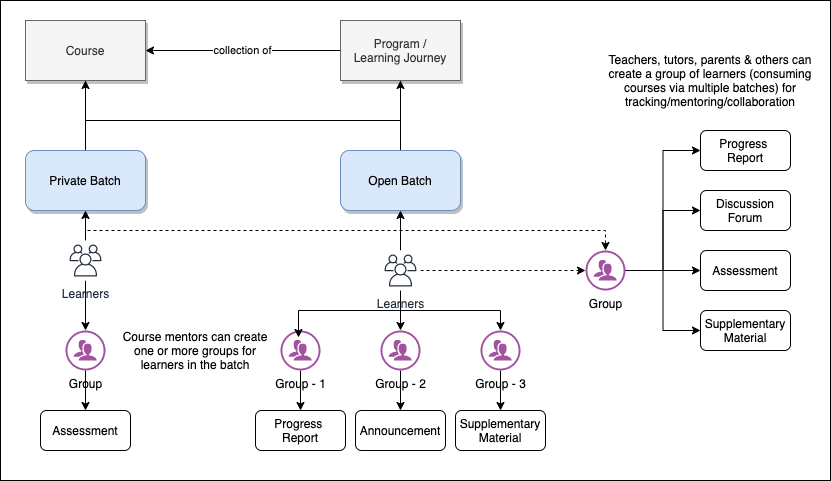

The diagram above was exported from draw.io. Its source (the exported page's mxGraphModel, read from the mxfile embedded in the PNG):
<mxGraphModel dx="946" dy="477" grid="1" gridSize="10" guides="1" tooltips="1" connect="1" arrows="1" fold="1" page="1" pageScale="1" pageWidth="850" pageHeight="1100" math="0" shadow="0">
  <root>
    <mxCell id="0" />
    <mxCell id="1" parent="0" />
    <mxCell id="_EbajGtChTob5LDWWMfw-34" value="" style="edgeStyle=orthogonalEdgeStyle;rounded=0;orthogonalLoop=1;jettySize=auto;html=1;dashed=1;strokeColor=#000000;" parent="1" edge="1">
      <mxGeometry relative="1" as="geometry">
        <mxPoint x="725" y="315" as="sourcePoint" />
      </mxGeometry>
    </mxCell>
    <mxCell id="jObHAbPIj-tIjap2UNEB-27" value="" style="rounded=0;whiteSpace=wrap;html=1;fontSize=12;align=center;" vertex="1" parent="1">
      <mxGeometry x="10" y="10" width="830" height="480" as="geometry" />
    </mxCell>
    <mxCell id="jObHAbPIj-tIjap2UNEB-28" style="edgeStyle=orthogonalEdgeStyle;rounded=0;orthogonalLoop=1;jettySize=auto;html=1;entryX=0.5;entryY=1;entryDx=0;entryDy=0;exitX=0.5;exitY=0;exitDx=0;exitDy=0;" edge="1" parent="1" source="jObHAbPIj-tIjap2UNEB-30" target="jObHAbPIj-tIjap2UNEB-36">
      <mxGeometry relative="1" as="geometry">
        <mxPoint x="460" y="100" as="targetPoint" />
        <Array as="points">
          <mxPoint x="410" y="140" />
          <mxPoint x="410" y="140" />
        </Array>
      </mxGeometry>
    </mxCell>
    <mxCell id="jObHAbPIj-tIjap2UNEB-29" style="edgeStyle=orthogonalEdgeStyle;rounded=0;orthogonalLoop=1;jettySize=auto;html=1;endArrow=none;endFill=0;fontSize=10;" edge="1" parent="1" source="jObHAbPIj-tIjap2UNEB-30">
      <mxGeometry relative="1" as="geometry">
        <mxPoint x="95" y="90" as="targetPoint" />
        <Array as="points">
          <mxPoint x="410" y="130" />
          <mxPoint x="95" y="130" />
        </Array>
      </mxGeometry>
    </mxCell>
    <mxCell id="jObHAbPIj-tIjap2UNEB-30" value="Open Batch" style="rounded=1;whiteSpace=wrap;html=1;fillColor=#dae8fc;strokeColor=#6c8ebf;shadow=1;" vertex="1" parent="1">
      <mxGeometry x="350" y="160" width="120" height="60" as="geometry" />
    </mxCell>
    <mxCell id="jObHAbPIj-tIjap2UNEB-31" value="Course" style="rounded=0;whiteSpace=wrap;html=1;fillColor=#f5f5f5;strokeColor=#666666;fontColor=#333333;shadow=1;" vertex="1" parent="1">
      <mxGeometry x="35" y="30" width="120" height="60" as="geometry" />
    </mxCell>
    <mxCell id="jObHAbPIj-tIjap2UNEB-32" style="edgeStyle=orthogonalEdgeStyle;rounded=0;orthogonalLoop=1;jettySize=auto;html=1;entryX=0.5;entryY=1;entryDx=0;entryDy=0;" edge="1" parent="1" source="jObHAbPIj-tIjap2UNEB-34" target="jObHAbPIj-tIjap2UNEB-31">
      <mxGeometry relative="1" as="geometry">
        <Array as="points">
          <mxPoint x="95" y="140" />
          <mxPoint x="95" y="140" />
        </Array>
      </mxGeometry>
    </mxCell>
    <mxCell id="jObHAbPIj-tIjap2UNEB-33" style="edgeStyle=orthogonalEdgeStyle;rounded=0;orthogonalLoop=1;jettySize=auto;html=1;entryX=0.5;entryY=1;entryDx=0;entryDy=0;endArrow=none;endFill=0;fontSize=10;exitX=0.5;exitY=0;exitDx=0;exitDy=0;" edge="1" parent="1" source="jObHAbPIj-tIjap2UNEB-34" target="jObHAbPIj-tIjap2UNEB-36">
      <mxGeometry relative="1" as="geometry">
        <Array as="points">
          <mxPoint x="95" y="130" />
          <mxPoint x="410" y="130" />
        </Array>
      </mxGeometry>
    </mxCell>
    <mxCell id="jObHAbPIj-tIjap2UNEB-34" value="Private Batch" style="rounded=1;whiteSpace=wrap;html=1;fillColor=#dae8fc;strokeColor=#6c8ebf;shadow=1;" vertex="1" parent="1">
      <mxGeometry x="35" y="160" width="120" height="60" as="geometry" />
    </mxCell>
    <mxCell id="jObHAbPIj-tIjap2UNEB-35" value="collection of" style="edgeStyle=orthogonalEdgeStyle;rounded=0;orthogonalLoop=1;jettySize=auto;html=1;entryX=1;entryY=0.5;entryDx=0;entryDy=0;" edge="1" parent="1" source="jObHAbPIj-tIjap2UNEB-36" target="jObHAbPIj-tIjap2UNEB-31">
      <mxGeometry relative="1" as="geometry" />
    </mxCell>
    <mxCell id="jObHAbPIj-tIjap2UNEB-36" value="Program /&lt;br&gt;Learning Journey" style="rounded=0;whiteSpace=wrap;html=1;fillColor=#f5f5f5;strokeColor=#666666;fontColor=#333333;shadow=1;" vertex="1" parent="1">
      <mxGeometry x="350" y="30" width="120" height="60" as="geometry" />
    </mxCell>
    <mxCell id="jObHAbPIj-tIjap2UNEB-37" style="edgeStyle=orthogonalEdgeStyle;rounded=0;orthogonalLoop=1;jettySize=auto;html=1;entryX=0.5;entryY=0;entryDx=0;entryDy=0;" edge="1" parent="1" source="jObHAbPIj-tIjap2UNEB-38">
      <mxGeometry relative="1" as="geometry">
        <mxPoint x="310" y="420" as="targetPoint" />
      </mxGeometry>
    </mxCell>
    <mxCell id="jObHAbPIj-tIjap2UNEB-38" value="Group - 1" style="verticalLabelPosition=bottom;html=1;fillColor=#A153A0;verticalAlign=top;pointerEvents=1;align=center;points=[[0.25,0,0],[0.5,0,0],[0.75,0,0],[1,0.5,0],[0.75,1,0],[0.5,1,0],[0.25,1,0],[0,0.5,0],[0.125,0.25,0],[0.125,0.75,0],[0.875,0.25,0],[0.875,0.75,0]];shape=mxgraph.cisco_safe.design.users;" vertex="1" parent="1">
      <mxGeometry x="290" y="340" width="40" height="40" as="geometry" />
    </mxCell>
    <mxCell id="jObHAbPIj-tIjap2UNEB-39" style="edgeStyle=orthogonalEdgeStyle;rounded=0;orthogonalLoop=1;jettySize=auto;html=1;entryX=0.5;entryY=0;entryDx=0;entryDy=0;" edge="1" parent="1" source="jObHAbPIj-tIjap2UNEB-40">
      <mxGeometry relative="1" as="geometry">
        <mxPoint x="410" y="420" as="targetPoint" />
      </mxGeometry>
    </mxCell>
    <mxCell id="jObHAbPIj-tIjap2UNEB-40" value="Group - 2" style="verticalLabelPosition=bottom;html=1;fillColor=#A153A0;verticalAlign=top;pointerEvents=1;align=center;points=[[0.25,0,0],[0.5,0,0],[0.75,0,0],[1,0.5,0],[0.75,1,0],[0.5,1,0],[0.25,1,0],[0,0.5,0],[0.125,0.25,0],[0.125,0.75,0],[0.875,0.25,0],[0.875,0.75,0]];shape=mxgraph.cisco_safe.design.users;" vertex="1" parent="1">
      <mxGeometry x="390" y="340" width="40" height="40" as="geometry" />
    </mxCell>
    <mxCell id="jObHAbPIj-tIjap2UNEB-41" style="edgeStyle=orthogonalEdgeStyle;rounded=0;orthogonalLoop=1;jettySize=auto;html=1;entryX=0.5;entryY=0;entryDx=0;entryDy=0;" edge="1" parent="1" source="jObHAbPIj-tIjap2UNEB-42" target="jObHAbPIj-tIjap2UNEB-43">
      <mxGeometry relative="1" as="geometry" />
    </mxCell>
    <mxCell id="jObHAbPIj-tIjap2UNEB-42" value="Group" style="verticalLabelPosition=bottom;html=1;fillColor=#A153A0;verticalAlign=top;pointerEvents=1;align=center;points=[[0.25,0,0],[0.5,0,0],[0.75,0,0],[1,0.5,0],[0.75,1,0],[0.5,1,0],[0.25,1,0],[0,0.5,0],[0.125,0.25,0],[0.125,0.75,0],[0.875,0.25,0],[0.875,0.75,0]];shape=mxgraph.cisco_safe.design.users;" vertex="1" parent="1">
      <mxGeometry x="75" y="340" width="40" height="40" as="geometry" />
    </mxCell>
    <mxCell id="jObHAbPIj-tIjap2UNEB-43" value="Assessment" style="rounded=1;whiteSpace=wrap;html=1;strokeColor=#000000;" vertex="1" parent="1">
      <mxGeometry x="50" y="420" width="90" height="40" as="geometry" />
    </mxCell>
    <mxCell id="jObHAbPIj-tIjap2UNEB-44" value="Progress &lt;br&gt;Report" style="rounded=1;whiteSpace=wrap;html=1;strokeColor=#000000;" vertex="1" parent="1">
      <mxGeometry x="265" y="420" width="90" height="40" as="geometry" />
    </mxCell>
    <mxCell id="jObHAbPIj-tIjap2UNEB-45" value="Announcement" style="rounded=1;whiteSpace=wrap;html=1;strokeColor=#000000;" vertex="1" parent="1">
      <mxGeometry x="365" y="420" width="90" height="40" as="geometry" />
    </mxCell>
    <mxCell id="jObHAbPIj-tIjap2UNEB-46" value="Assessment" style="rounded=1;whiteSpace=wrap;html=1;strokeColor=#000000;" vertex="1" parent="1">
      <mxGeometry x="710" y="260" width="90" height="40" as="geometry" />
    </mxCell>
    <mxCell id="jObHAbPIj-tIjap2UNEB-47" value="Supplementary Material" style="rounded=1;whiteSpace=wrap;html=1;strokeColor=#000000;" vertex="1" parent="1">
      <mxGeometry x="710" y="320" width="90" height="40" as="geometry" />
    </mxCell>
    <mxCell id="jObHAbPIj-tIjap2UNEB-48" value="Progress &lt;br&gt;Report" style="rounded=1;whiteSpace=wrap;html=1;strokeColor=#000000;" vertex="1" parent="1">
      <mxGeometry x="710" y="140" width="90" height="40" as="geometry" />
    </mxCell>
    <mxCell id="jObHAbPIj-tIjap2UNEB-49" style="edgeStyle=orthogonalEdgeStyle;rounded=0;orthogonalLoop=1;jettySize=auto;html=1;entryX=0.5;entryY=1;entryDx=0;entryDy=0;" edge="1" parent="1" source="jObHAbPIj-tIjap2UNEB-52" target="jObHAbPIj-tIjap2UNEB-34">
      <mxGeometry relative="1" as="geometry" />
    </mxCell>
    <mxCell id="jObHAbPIj-tIjap2UNEB-50" style="edgeStyle=orthogonalEdgeStyle;rounded=0;orthogonalLoop=1;jettySize=auto;html=1;" edge="1" parent="1" source="jObHAbPIj-tIjap2UNEB-52" target="jObHAbPIj-tIjap2UNEB-42">
      <mxGeometry relative="1" as="geometry" />
    </mxCell>
    <mxCell id="jObHAbPIj-tIjap2UNEB-51" style="edgeStyle=orthogonalEdgeStyle;rounded=0;orthogonalLoop=1;jettySize=auto;html=1;entryX=0.5;entryY=0;entryDx=0;entryDy=0;entryPerimeter=0;dashed=1;" edge="1" parent="1" source="jObHAbPIj-tIjap2UNEB-52" target="jObHAbPIj-tIjap2UNEB-66">
      <mxGeometry relative="1" as="geometry">
        <Array as="points">
          <mxPoint x="95" y="240" />
          <mxPoint x="615" y="240" />
        </Array>
      </mxGeometry>
    </mxCell>
    <mxCell id="jObHAbPIj-tIjap2UNEB-52" value="Learners" style="outlineConnect=0;fontColor=#232F3E;gradientColor=none;strokeColor=#232F3E;fillColor=#ffffff;dashed=0;verticalLabelPosition=bottom;verticalAlign=top;align=center;html=1;fontSize=12;fontStyle=0;aspect=fixed;shape=mxgraph.aws4.resourceIcon;resIcon=mxgraph.aws4.users;" vertex="1" parent="1">
      <mxGeometry x="75" y="250" width="40" height="40" as="geometry" />
    </mxCell>
    <mxCell id="jObHAbPIj-tIjap2UNEB-53" style="edgeStyle=orthogonalEdgeStyle;rounded=0;orthogonalLoop=1;jettySize=auto;html=1;" edge="1" parent="1" source="jObHAbPIj-tIjap2UNEB-58" target="jObHAbPIj-tIjap2UNEB-30">
      <mxGeometry relative="1" as="geometry" />
    </mxCell>
    <mxCell id="jObHAbPIj-tIjap2UNEB-54" style="edgeStyle=orthogonalEdgeStyle;rounded=0;orthogonalLoop=1;jettySize=auto;html=1;entryX=0.45;entryY=0.175;entryDx=0;entryDy=0;entryPerimeter=0;" edge="1" parent="1" source="jObHAbPIj-tIjap2UNEB-58" target="jObHAbPIj-tIjap2UNEB-38">
      <mxGeometry relative="1" as="geometry">
        <Array as="points">
          <mxPoint x="410" y="320" />
          <mxPoint x="308" y="320" />
        </Array>
      </mxGeometry>
    </mxCell>
    <mxCell id="jObHAbPIj-tIjap2UNEB-55" style="edgeStyle=orthogonalEdgeStyle;rounded=0;orthogonalLoop=1;jettySize=auto;html=1;entryX=0.5;entryY=0;entryDx=0;entryDy=0;entryPerimeter=0;" edge="1" parent="1" source="jObHAbPIj-tIjap2UNEB-58" target="jObHAbPIj-tIjap2UNEB-40">
      <mxGeometry relative="1" as="geometry" />
    </mxCell>
    <mxCell id="jObHAbPIj-tIjap2UNEB-56" style="edgeStyle=orthogonalEdgeStyle;rounded=0;orthogonalLoop=1;jettySize=auto;html=1;entryX=0.5;entryY=0;entryDx=0;entryDy=0;entryPerimeter=0;" edge="1" parent="1" source="jObHAbPIj-tIjap2UNEB-58" target="jObHAbPIj-tIjap2UNEB-60">
      <mxGeometry relative="1" as="geometry">
        <Array as="points">
          <mxPoint x="410" y="320" />
          <mxPoint x="510" y="320" />
        </Array>
      </mxGeometry>
    </mxCell>
    <mxCell id="jObHAbPIj-tIjap2UNEB-57" style="edgeStyle=orthogonalEdgeStyle;rounded=0;orthogonalLoop=1;jettySize=auto;html=1;entryX=0;entryY=0.5;entryDx=0;entryDy=0;entryPerimeter=0;dashed=1;" edge="1" parent="1" source="jObHAbPIj-tIjap2UNEB-58" target="jObHAbPIj-tIjap2UNEB-66">
      <mxGeometry relative="1" as="geometry" />
    </mxCell>
    <mxCell id="jObHAbPIj-tIjap2UNEB-58" value="Learners" style="outlineConnect=0;fontColor=#232F3E;gradientColor=none;strokeColor=#232F3E;fillColor=#ffffff;dashed=0;verticalLabelPosition=bottom;verticalAlign=top;align=center;html=1;fontSize=12;fontStyle=0;aspect=fixed;shape=mxgraph.aws4.resourceIcon;resIcon=mxgraph.aws4.users;" vertex="1" parent="1">
      <mxGeometry x="390" y="260" width="40" height="40" as="geometry" />
    </mxCell>
    <mxCell id="jObHAbPIj-tIjap2UNEB-59" style="edgeStyle=orthogonalEdgeStyle;rounded=0;orthogonalLoop=1;jettySize=auto;html=1;entryX=0.5;entryY=0;entryDx=0;entryDy=0;" edge="1" parent="1" source="jObHAbPIj-tIjap2UNEB-60">
      <mxGeometry relative="1" as="geometry">
        <mxPoint x="510" y="420" as="targetPoint" />
      </mxGeometry>
    </mxCell>
    <mxCell id="jObHAbPIj-tIjap2UNEB-60" value="Group - 3" style="verticalLabelPosition=bottom;html=1;fillColor=#A153A0;verticalAlign=top;pointerEvents=1;align=center;points=[[0.25,0,0],[0.5,0,0],[0.75,0,0],[1,0.5,0],[0.75,1,0],[0.5,1,0],[0.25,1,0],[0,0.5,0],[0.125,0.25,0],[0.125,0.75,0],[0.875,0.25,0],[0.875,0.75,0]];shape=mxgraph.cisco_safe.design.users;" vertex="1" parent="1">
      <mxGeometry x="490" y="340" width="40" height="40" as="geometry" />
    </mxCell>
    <mxCell id="jObHAbPIj-tIjap2UNEB-61" value="Supplementary Material" style="rounded=1;whiteSpace=wrap;html=1;strokeColor=#000000;" vertex="1" parent="1">
      <mxGeometry x="465" y="420" width="90" height="40" as="geometry" />
    </mxCell>
    <mxCell id="jObHAbPIj-tIjap2UNEB-62" style="edgeStyle=orthogonalEdgeStyle;rounded=0;orthogonalLoop=1;jettySize=auto;html=1;entryX=0;entryY=0.5;entryDx=0;entryDy=0;" edge="1" parent="1" source="jObHAbPIj-tIjap2UNEB-66" target="jObHAbPIj-tIjap2UNEB-46">
      <mxGeometry relative="1" as="geometry" />
    </mxCell>
    <mxCell id="jObHAbPIj-tIjap2UNEB-63" style="edgeStyle=orthogonalEdgeStyle;rounded=0;orthogonalLoop=1;jettySize=auto;html=1;entryX=0;entryY=0.5;entryDx=0;entryDy=0;" edge="1" parent="1" source="jObHAbPIj-tIjap2UNEB-66" target="jObHAbPIj-tIjap2UNEB-67">
      <mxGeometry relative="1" as="geometry" />
    </mxCell>
    <mxCell id="jObHAbPIj-tIjap2UNEB-64" style="edgeStyle=orthogonalEdgeStyle;rounded=0;orthogonalLoop=1;jettySize=auto;html=1;entryX=0;entryY=0.5;entryDx=0;entryDy=0;" edge="1" parent="1" source="jObHAbPIj-tIjap2UNEB-66" target="jObHAbPIj-tIjap2UNEB-48">
      <mxGeometry relative="1" as="geometry" />
    </mxCell>
    <mxCell id="jObHAbPIj-tIjap2UNEB-65" style="edgeStyle=orthogonalEdgeStyle;rounded=0;orthogonalLoop=1;jettySize=auto;html=1;entryX=0;entryY=0.5;entryDx=0;entryDy=0;" edge="1" parent="1" source="jObHAbPIj-tIjap2UNEB-66" target="jObHAbPIj-tIjap2UNEB-47">
      <mxGeometry relative="1" as="geometry" />
    </mxCell>
    <mxCell id="jObHAbPIj-tIjap2UNEB-66" value="Group" style="verticalLabelPosition=bottom;html=1;fillColor=#A153A0;verticalAlign=top;pointerEvents=1;align=center;points=[[0.25,0,0],[0.5,0,0],[0.75,0,0],[1,0.5,0],[0.75,1,0],[0.5,1,0],[0.25,1,0],[0,0.5,0],[0.125,0.25,0],[0.125,0.75,0],[0.875,0.25,0],[0.875,0.75,0]];shape=mxgraph.cisco_safe.design.users;" vertex="1" parent="1">
      <mxGeometry x="595" y="260" width="40" height="40" as="geometry" />
    </mxCell>
    <mxCell id="jObHAbPIj-tIjap2UNEB-67" value="Discussion Forum" style="rounded=1;whiteSpace=wrap;html=1;strokeColor=#000000;" vertex="1" parent="1">
      <mxGeometry x="710" y="200" width="90" height="40" as="geometry" />
    </mxCell>
    <mxCell id="jObHAbPIj-tIjap2UNEB-68" value="Teachers, tutors, parents &amp;amp; others can create a group of learners (consuming courses via multiple batches) for tracking/mentoring/collaboration" style="text;html=1;strokeColor=none;fillColor=none;align=center;verticalAlign=middle;whiteSpace=wrap;rounded=0;" vertex="1" parent="1">
      <mxGeometry x="610" y="50" width="220" height="80" as="geometry" />
    </mxCell>
    <mxCell id="jObHAbPIj-tIjap2UNEB-69" value="Course mentors can create one or more groups for learners in the batch" style="text;html=1;strokeColor=none;fillColor=none;align=center;verticalAlign=middle;whiteSpace=wrap;rounded=0;fontSize=12;" vertex="1" parent="1">
      <mxGeometry x="120" y="335" width="170" height="50" as="geometry" />
    </mxCell>
  </root>
</mxGraphModel>